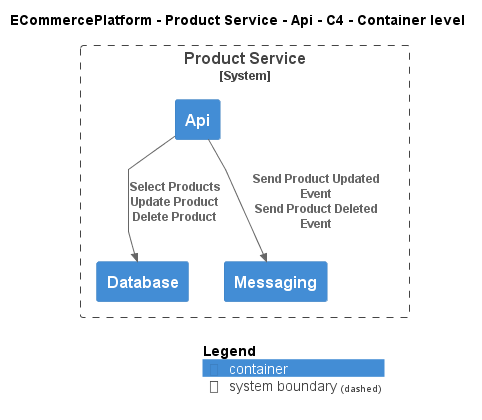

The diagram above was rendered by PlantUML. Its source (embedded in the PNG):
@startuml
!include ..\..\..\..\..\.c4s\C4_Container.puml

AddElementTag("c4interflow:lifecycle:new", $bgColor=green, $fontColor=#ffffff, $borderColor=green, $shadowing="False")
AddElementTag("c4interflow:lifecycle:changed", $bgColor=orange, $fontColor=#ffffff, $borderColor=orange, $shadowing="False")
AddElementTag("c4interflow:lifecycle:removed", $bgColor=red, $fontColor=#ffffff, $borderColor=red, $shadowing="False")

AddRelTag("c4interflow:lifecycle:new", $textColor=green, $lineColor=green)
AddRelTag("c4interflow:lifecycle:changed", $textColor=orange, $lineColor=orange)
AddRelTag("c4interflow:lifecycle:removed", $textColor=red, $lineColor=red)

SHOW_PERSON_PORTRAIT()
LAYOUT_TOP_DOWN()

skinparam linetype polyline

title ECommercePlatform - Product Service - Api - C4 - Container level


System_Boundary(ECommercePlatform.SoftwareSystems.ProductService, "Product Service") {
    Container(ECommercePlatform.SoftwareSystems.ProductService.Containers.Api, "Api", "", "")
    Container(ECommercePlatform.SoftwareSystems.ProductService.Containers.Database, "Database", "", "")
    Container(ECommercePlatform.SoftwareSystems.ProductService.Containers.Messaging, "Messaging", "", "")
}

Rel(ECommercePlatform.SoftwareSystems.ProductService.Containers.Api, ECommercePlatform.SoftwareSystems.ProductService.Containers.Database, "Select Products\nUpdate Product\nDelete Product")
Rel(ECommercePlatform.SoftwareSystems.ProductService.Containers.Api, ECommercePlatform.SoftwareSystems.ProductService.Containers.Messaging, "Send Product Updated Event\nSend Product Deleted Event")


SHOW_LEGEND()
@enduml